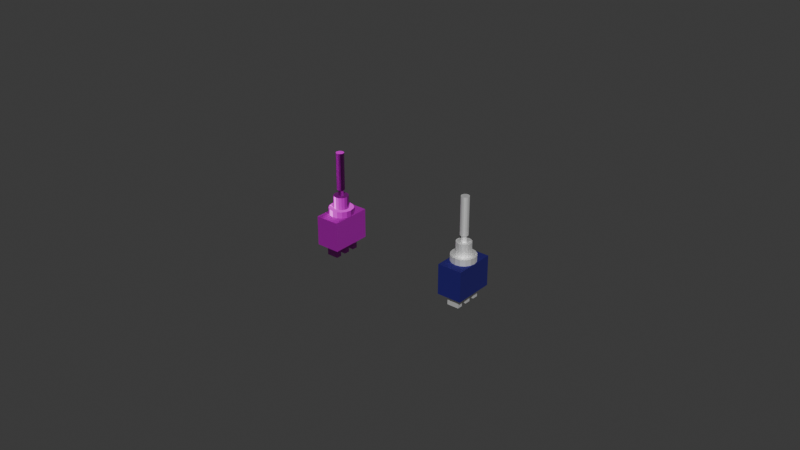 # Source: Switch.blend  (saved by Blender 4.1.23; exported with 4.5.12 LTS)
import bpy
from mathutils import Matrix  # noqa: F401  (used for matrix-valued properties, if any)

bpy.ops.wm.read_factory_settings(use_empty=True)
scene = bpy.context.scene
scene.name = 'Scene'

# ---- collections
col_collection = bpy.data.collections.new('Collection'); scene.collection.children.link(col_collection)

# ---- images (referenced by path relative to the original .blend; pixels are not part of the script)
import os
ASSET_DIR = os.environ.get("B2B_ASSET_DIR", "")  # directory of the original .blend (textures are referenced by path, not embedded)
HERE = os.path.dirname(os.path.abspath(__file__))  # packed textures are extracted next to this script under _unpacked/

def load_image(name, relpath, width, height, colorspace="sRGB"):
    """Load a texture the original file referenced (path relative to the .blend, or extracted next to this script)."""
    p = next((c for c in (os.path.join(HERE, relpath), os.path.join(ASSET_DIR, relpath)) if relpath and os.path.exists(c)), "")
    if p:
        img = bpy.data.images.load(p, check_existing=True)
        img.name = name
    else:  # same state as the original file: an image datablock whose file is absent (Cycles renders it pink)
        img = bpy.data.images.new(name, width, height)
        img.source = "FILE"
        img.filepath = "//" + (relpath or name)
    img.colorspace_settings.name = colorspace
    return img
img_switch_base_color = load_image('switch_base_color', 'Свитч для экспорта/switch_base_color.png', 1024, 1024, 'sRGB')
img_switch_metallic = load_image('switch_metallic', 'Свитч для экспорта/switch_metallic.png', 1024, 1024, 'sRGB')
img_switch_normal_tangent = load_image('switch_normal_tangent', 'Свитч для экспорта/switch_normal_tangent.png', 1024, 1024, 'Non-Color')
img_switch_roughness = load_image('switch_roughness', 'Свитч для экспорта/switch_roughness.png', 1024, 1024, 'sRGB')

# ---- materials (node trees are filled in below, after node groups)
mat_metal = bpy.data.materials.new('Metal')
mat_metal.use_transparent_shadow = False
mat_base = bpy.data.materials.new('Base')
mat_base.use_transparent_shadow = False
mat_full = bpy.data.materials.new('Full')
mat_full.use_transparent_shadow = False

# ---- material node trees
mat_metal.use_nodes = True; mat_metal.node_tree.nodes.clear()
_N = mat_metal.node_tree.nodes; _L = mat_metal.node_tree.links
n0 = _N.new('ShaderNodeBsdfPrincipled'); n0.name = 'Principled BSDF'; n0.location = (10, 300)
n0.inputs[0].default_value = (1.0, 1.0, 1.0, 1.0)
n0.inputs[1].default_value = 1.0
n0.inputs[2].default_value = 0.7
n1 = _N.new('ShaderNodeOutputMaterial'); n1.name = 'Material Output'; n1.location = (300, 300)
_L.new(n0.outputs[0], n1.inputs[0])
n1.is_active_output = True
mat_base.use_nodes = True; mat_base.node_tree.nodes.clear()
_N = mat_base.node_tree.nodes; _L = mat_base.node_tree.links
n0 = _N.new('ShaderNodeBsdfPrincipled'); n0.name = 'Principled BSDF'; n0.location = (10, 300)
n0.inputs[0].default_value = (0.006654, 0.0, 0.1361, 1.0)
n0.inputs[2].default_value = 1.0
n1 = _N.new('ShaderNodeOutputMaterial'); n1.name = 'Material Output'; n1.location = (300, 300)
_L.new(n0.outputs[0], n1.inputs[0])
n1.is_active_output = True
mat_full.use_nodes = True; mat_full.node_tree.nodes.clear()
_N = mat_full.node_tree.nodes; _L = mat_full.node_tree.links
n0 = _N.new('ShaderNodeBsdfPrincipled'); n0.name = 'Principled BSDF'; n0.location = (236, 356)
n1 = _N.new('ShaderNodeOutputMaterial'); n1.name = 'Material Output'; n1.location = (574, 286)
n2 = _N.new('ShaderNodeTexImage'); n2.name = 'Image Texture'; n2.location = (-435, 295)
n2.image = img_switch_base_color
n3 = _N.new('ShaderNodeTexImage'); n3.name = 'Image Texture.001'; n3.location = (-501, 21)
n3.image = img_switch_metallic
n4 = _N.new('ShaderNodeTexImage'); n4.name = 'Image Texture.002'; n4.location = (-283, -117)
n4.image = img_switch_normal_tangent
n5 = _N.new('ShaderNodeTexImage'); n5.name = 'Image Texture.003'; n5.location = (-410, 600)
n5.image = img_switch_roughness
n6 = _N.new('ShaderNodeNormalMap'); n6.name = 'Normal Map'; n6.location = (34, -72)
_L.new(n0.outputs[0], n1.inputs[0])
_L.new(n2.outputs[0], n0.inputs[0])
_L.new(n3.outputs[0], n0.inputs[1])
_L.new(n5.outputs[0], n0.inputs[2])
_L.new(n4.outputs[0], n6.inputs[1])
_L.new(n6.outputs[0], n0.inputs[5])
n1.is_active_output = True

# ---- world
world_world = bpy.data.worlds.new('World'); scene.world = world_world
world_world.use_nodes = True; world_world.node_tree.nodes.clear()
_N = world_world.node_tree.nodes; _L = world_world.node_tree.links
n0 = _N.new('ShaderNodeOutputWorld'); n0.name = 'World Output'; n0.location = (300, 300)
n1 = _N.new('ShaderNodeBackground'); n1.name = 'Background'; n1.location = (10, 300)
n1.inputs[0].default_value = (0.05088, 0.05088, 0.05088, 1.0)
_L.new(n1.outputs[0], n0.inputs[0])
n0.is_active_output = True
world_world.color = (0.05088, 0.05088, 0.05088)
world_world.use_sun_shadow = False
world_world.sun_shadow_jitter_overblur = 0.0

# ---- meshes
me_plane = bpy.data.meshes.new('Plane')
me_plane.from_pydata([(-0.0019, -0.0019, 0.0), (0.0019, -0.0019, 0.0), (-0.0019, 0.0071, 0.0), (0.0019, 0.0071, 0.0), (-0.0039, 0.0091, 0.0096), (-0.0039, -0.0039, 0.0096), (0.0039, -0.0039, 0.0096), (0.0039, 0.0091, 0.0096), (0.0, 0.0065, 0.0096), (-0.001492, 0.006203, 0.0096), (-0.002758, 0.005358, 0.0096), (-0.003603, 0.004092, 0.0096), (-0.0039, 0.0026, 0.0096), (-0.003603, 0.001108, 0.0096), (-0.002758, -0.0001577, 0.0096), (-0.001492, -0.001003, 0.0096), (0.0, -0.0013, 0.0096), (0.001492, -0.001003, 0.0096), (0.002758, -0.0001577, 0.0096), (0.003603, 0.001108, 0.0096), (0.0039, 0.0026, 0.0096), (0.003603, 0.004092, 0.0096), (0.002758, 0.005358, 0.0096), (0.001492, 0.006203, 0.0096), (-0.0009072, 0.00479, 0.0116), (-1.66e-10, 0.004971, 0.0116), (-0.001676, 0.004276, 0.0116), (-0.00219, 0.003507, 0.0116), (-0.002371, 0.0026, 0.0116), (-0.00219, 0.001693, 0.0116), (-0.001676, 0.0009237, 0.0116), (-0.0009072, 0.0004098, 0.0116), (-1.66e-10, 0.0002294, 0.0116), (0.0009072, 0.0004098, 0.0116), (0.001676, 0.0009237, 0.0116), (0.00219, 0.001693, 0.0116), (0.002371, 0.0026, 0.0116), (0.00219, 0.003507, 0.0116), (0.001676, 0.004276, 0.0116), (0.0009072, 0.00479, 0.0116), (-0.001492, 0.006203, 0.0116), (-1.66e-10, 0.0065, 0.0116), (-0.002758, 0.005358, 0.0116), (-0.003603, 0.004092, 0.0116), (-0.0039, 0.0026, 0.0116), (-0.003603, 0.001108, 0.0116), (-0.002758, -0.0001577, 0.0116), (-0.001492, -0.001003, 0.0116), (-1.66e-10, -0.0013, 0.0116), (0.001492, -0.001003, 0.0116), (0.002758, -0.0001577, 0.0116), (0.003603, 0.001108, 0.0116), (0.0039, 0.0026, 0.0116), (0.003603, 0.004092, 0.0116), (0.002758, 0.005358, 0.0116), (0.001492, 0.006203, 0.0116), (-0.0003219, 0.003377, 0.0156), (9.029e-10, 0.003441, 0.0156), (-0.0005948, 0.003195, 0.0156), (-0.0007772, 0.002922, 0.0156), (-0.0008412, 0.0026, 0.0156), (-0.0007772, 0.002278, 0.0156), (-0.0005948, 0.002005, 0.0156), (-0.0003219, 0.001823, 0.0156), (8.099e-10, 0.001759, 0.0156), (0.0003219, 0.001823, 0.0156), (0.0005948, 0.002005, 0.0156), (0.0007772, 0.002278, 0.0156), (0.0008412, 0.0026, 0.0156), (0.0007772, 0.002922, 0.0156), (0.0005948, 0.003195, 0.0156), (0.0003219, 0.003377, 0.0156), (-0.0009072, 0.00479, 0.0156), (8.912e-10, 0.004971, 0.0156), (-0.001676, 0.004276, 0.0156), (-0.00219, 0.003507, 0.0156), (-0.002371, 0.0026, 0.0156), (-0.00219, 0.001693, 0.0156), (-0.001676, 0.0009237, 0.0156), (-0.0009072, 0.0004098, 0.0156), (8.912e-10, 0.0002294, 0.0156), (0.0009072, 0.0004098, 0.0156), (0.001676, 0.0009237, 0.0156), (0.00219, 0.001693, 0.0156), (0.002371, 0.0026, 0.0156), (0.00219, 0.003507, 0.0156), (0.001676, 0.004276, 0.0156), (0.0009072, 0.00479, 0.0156), (7.979e-10, 0.003441, 0.0176), (-0.0007772, 0.002922, 0.0176), (-0.0008412, 0.0026, 0.0176), (-0.0005948, 0.002005, 0.0176), (0.0003219, 0.001823, 0.0176), (0.0003219, 0.003377, 0.0176), (-0.0003219, 0.003377, 0.0176), (-0.0005948, 0.003195, 0.0176), (-0.0003219, 0.001823, 0.0176), (0.0008923, 0.003492, 0.0176), (0.001166, 0.003083, 0.0176), (0.0007772, 0.002278, 0.0176), (0.001262, 0.0026, 0.0176), (0.0007772, 0.002922, 0.0176), (0.001166, 0.002117, 0.0176), (0.0008923, 0.001708, 0.0176), (0.0004829, 0.001434, 0.0176), (6.791e-10, 0.001338, 0.0176), (-0.0004829, 0.001434, 0.0176), (-0.0008923, 0.001708, 0.0176), (-0.001166, 0.002117, 0.0176), (-0.0007772, 0.002278, 0.0176), (-0.0004829, 0.003766, 0.0176), (-0.0008923, 0.003492, 0.0176), (7.05e-10, 0.001759, 0.0176), (0.0004829, 0.003766, 0.0176), (0.0005948, 0.002005, 0.0176), (8.185e-10, 0.003862, 0.0176), (0.0008412, 0.0026, 0.0176), (-0.001166, 0.003083, 0.0176), (0.0005948, 0.003195, 0.0176), (-0.001262, 0.0026, 0.0176), (0.0008923, 0.003492, 0.0296), (0.001166, 0.003083, 0.0296), (0.001262, 0.0026, 0.0296), (0.001166, 0.002117, 0.0296), (0.0008923, 0.001708, 0.0296), (0.0004829, 0.001434, 0.0296), (6.791e-10, 0.001338, 0.0296), (-0.0004829, 0.001434, 0.0296), (-0.0008923, 0.001708, 0.0296), (-0.001166, 0.002117, 0.0296), (-0.0004829, 0.003766, 0.0296), (-0.0008923, 0.003492, 0.0296), (0.0004829, 0.003766, 0.0296), (8.185e-10, 0.003862, 0.0296), (-0.001166, 0.003083, 0.0296), (-0.001262, 0.0026, 0.0296), (-0.0039, 0.0091, 0.0), (-0.0039, -0.0039, 0.0), (0.0039, -0.0039, 0.0), (0.0039, 0.0091, 0.0), (-0.0019, 0.0035, -0.0036), (-0.0019, 0.0053, -0.0036), (-0.0019, 0.0071, -0.0036), (0.0019, 0.0071, -0.0036), (0.0019, 0.0053, -0.0036), (0.0019, -0.0019, -0.0036), (-0.0019, -0.0019, -0.0036), (-0.0019, -0.0001, -0.0036), (0.0019, 0.0035, -0.0036), (0.0019, 0.0017, -0.0036), (0.0019, -0.0001, -0.0036), (-0.0019, 0.0017, -0.0036), (-0.0019, 0.0053, 0.0), (-0.0019, 0.0035, 0.0), (-0.0019, 0.0017, 0.0), (-0.0019, -0.0001, 0.0), (0.0019, -0.0001, 0.0), (0.0019, 0.0017, 0.0), (0.0019, 0.0035, 0.0), (0.0019, 0.0053, 0.0)], [], [(155, 156, 150, 147), (156, 1, 145, 150), (136, 137, 5, 4), (139, 136, 4, 7), (137, 138, 6, 5), (6, 7, 20), (4, 5, 12), (16, 17, 49, 48), (26, 27, 75, 74), (9, 10, 42, 40), (17, 18, 50, 49), (10, 11, 43, 42), (18, 19, 51, 50), (11, 12, 44, 43), (19, 20, 52, 51), (12, 13, 45, 44), (20, 21, 53, 52), (13, 14, 46, 45), (21, 22, 54, 53), (14, 15, 47, 46), (22, 23, 55, 54), (15, 16, 48, 47), (8, 9, 40, 41), (23, 8, 41, 55), (24, 25, 41, 40), (26, 24, 40, 42), (27, 26, 42, 43), (28, 27, 43, 44), (29, 28, 44, 45), (30, 29, 45, 46), (31, 30, 46, 47), (32, 31, 47, 48), (33, 32, 48, 49), (34, 33, 49, 50), (35, 34, 50, 51), (36, 35, 51, 52), (37, 36, 52, 53), (38, 37, 53, 54), (39, 38, 54, 55), (25, 39, 55, 41), (66, 67, 99, 114), (34, 35, 83, 82), (27, 28, 76, 75), (35, 36, 84, 83), (28, 29, 77, 76), (36, 37, 85, 84), (29, 30, 78, 77), (37, 38, 86, 85), (30, 31, 79, 78), (38, 39, 87, 86), (31, 32, 80, 79), (25, 24, 72, 73), (39, 25, 73, 87), (32, 33, 81, 80), (24, 26, 74, 72), (33, 34, 82, 81), (56, 57, 73, 72), (58, 56, 72, 74), (59, 58, 74, 75), (60, 59, 75, 76), (61, 60, 76, 77), (62, 61, 77, 78), (63, 62, 78, 79), (64, 63, 79, 80), (65, 64, 80, 81), (66, 65, 81, 82), (67, 66, 82, 83), (68, 67, 83, 84), (69, 68, 84, 85), (70, 69, 85, 86), (71, 70, 86, 87), (57, 71, 87, 73), (59, 60, 90, 89), (67, 68, 116, 99), (60, 61, 109, 90), (68, 69, 101, 116), (61, 62, 91, 109), (69, 70, 118, 101), (62, 63, 96, 91), (70, 71, 93, 118), (63, 64, 112, 96), (57, 56, 94, 88), (71, 57, 88, 93), (64, 65, 92, 112), (56, 58, 95, 94), (65, 66, 114, 92), (58, 59, 89, 95), (90, 109, 108, 119), (116, 101, 98, 100), (99, 116, 100, 102), (95, 89, 117, 111), (114, 99, 102, 103), (93, 88, 115, 113), (88, 94, 110, 115), (92, 114, 103, 104), (112, 92, 104, 105), (96, 112, 105, 106), (118, 93, 113, 97), (91, 96, 106, 107), (94, 95, 111, 110), (101, 118, 97, 98), (89, 90, 119, 117), (109, 91, 107, 108), (119, 108, 129, 135), (102, 100, 122, 123), (111, 117, 134, 131), (103, 102, 123, 124), (115, 110, 130, 133), (104, 103, 124, 125), (110, 111, 131, 130), (105, 104, 125, 126), (113, 115, 133, 132), (106, 105, 126, 127), (97, 113, 132, 120), (117, 119, 135, 134), (107, 106, 127, 128), (98, 97, 120, 121), (108, 107, 128, 129), (100, 98, 121, 122), (128, 124, 120), (141, 142, 143, 144), (0, 1, 138, 137), (2, 3, 143, 142), (3, 2, 136, 139), (157, 154, 151, 149), (1, 0, 146, 145), (0, 155, 147, 146), (156, 157, 158, 159, 3, 139, 138, 1), (151, 140, 148, 149), (152, 2, 142, 141), (146, 147, 150, 145), (152, 153, 154, 155, 0, 137, 136, 2), (154, 153, 140, 151), (120, 132, 133), (153, 158, 148, 140), (138, 139, 7, 6), (158, 157, 149, 148), (155, 154, 157, 156), (159, 152, 141, 144), (153, 152, 159, 158), (3, 159, 144, 143), (133, 130, 131), (131, 134, 135), (135, 129, 128), (128, 127, 126), (126, 125, 124), (124, 123, 120), (123, 122, 120), (122, 121, 120), (120, 133, 128), (133, 131, 128), (131, 135, 128), (128, 126, 124), (21, 20, 7), (22, 21, 7), (23, 22, 7), (8, 23, 7), (9, 8, 4), (8, 7, 4), (10, 9, 4), (11, 10, 4), (12, 11, 4), (13, 12, 5), (14, 13, 5), (15, 14, 5), (16, 15, 5), (17, 16, 6), (16, 5, 6), (18, 17, 6), (19, 18, 6), (20, 19, 6)])
me_plane.polygons.foreach_set('material_index', [0, 0, 1, 1, 1, 0, 0, 0, 0, 0, 0, 0, 0, 0, 0, 0, 0, 0, 0, 0, 0, 0, 0, 0, 0, 0, 0, 0, 0, 0, 0, 0, 0, 0, 0, 0, 0, 0, 0, 0, 0, 0, 0, 0, 0, 0, 0, 0, 0, 0, 0, 0, 0, 0, 0, 0, 0, 0, 0, 0, 0, 0, 0, 0, 0, 0, 0, 0, 0, 0, 0, 0, 0, 0, 0, 0, 0, 0, 0, 0, 0, 0, 0, 0, 0, 0, 0, 0, 0, 0, 0, 0, 0, 0, 0, 0, 0, 0, 0, 0, 0, 0, 0, 0, 0, 0, 0, 0, 0, 0, 0, 0, 0, 0, 0, 0, 0, 0, 0, 0, 0, 1, 0, 1, 0, 0, 0, 1, 0, 0, 0, 1, 0, 0, 0, 1, 0, 1, 0, 1, 0, 0, 0, 0, 0, 0, 0, 0, 0, 0, 0, 0, 0, 1, 1, 1, 1, 1, 1, 1, 1, 1, 1, 1, 1, 1, 1, 1, 1, 1, 1])
_uv = me_plane.uv_layers.new(name='UVMap')
_uv.uv.foreach_set('vector', [0.001293, 0.9133, 0.001293, 0.8083, 0.1008, 0.8083, 0.1008, 0.9133, 0.9765, 0.8436, 0.9267, 0.8436, 0.9267, 0.744, 0.9765, 0.744, 0.7059, 0.001293, 0.7059, 0.3608, 0.4404, 0.3608, 0.4404, 0.001293, 0.7084, 0.3739, 0.9241, 0.3739, 0.9241, 0.6393, 0.7084, 0.6393, 0.7084, 0.6419, 0.9241, 0.6419, 0.9241, 0.9074, 0.7084, 0.9074, 0.7084, 0.3713, 0.7084, 0.001293, 0.7101, 0.1863, 0.7126, 0.3713, 0.7126, 0.001293, 0.7143, 0.1863, 0.001293, 0.6324, 0.001293, 0.5904, 0.0566, 0.5904, 0.0566, 0.6324, 0.05918, 0.1292, 0.05918, 0.1036, 0.1698, 0.1036, 0.1698, 0.1292, 0.001294, 0.2538, 0.001294, 0.2117, 0.0566, 0.2117, 0.0566, 0.2538, 0.001293, 0.5904, 0.001293, 0.5483, 0.0566, 0.5483, 0.0566, 0.5904, 0.001294, 0.2117, 0.001294, 0.1696, 0.0566, 0.1696, 0.0566, 0.2117, 0.001293, 0.5483, 0.001293, 0.5062, 0.0566, 0.5062, 0.0566, 0.5483, 0.001294, 0.1696, 0.001294, 0.1275, 0.0566, 0.1275, 0.0566, 0.1696, 0.001293, 0.5062, 0.001293, 0.4641, 0.0566, 0.4641, 0.0566, 0.5062, 0.001294, 0.1275, 0.001294, 0.08545, 0.0566, 0.08545, 0.0566, 0.1275, 0.001293, 0.4641, 0.001293, 0.4221, 0.0566, 0.4221, 0.0566, 0.4641, 0.001294, 0.08545, 0.001294, 0.04337, 0.0566, 0.04337, 0.0566, 0.08545, 0.001293, 0.4221, 0.001293, 0.38, 0.0566, 0.38, 0.0566, 0.4221, 0.001294, 0.04337, 0.001294, 0.001293, 0.0566, 0.001293, 0.0566, 0.04337, 0.001293, 0.38, 0.001293, 0.3379, 0.0566, 0.3379, 0.0566, 0.38, 0.001293, 0.6745, 0.001293, 0.6324, 0.0566, 0.6324, 0.0566, 0.6745, 0.001293, 0.2958, 0.001294, 0.2538, 0.0566, 0.2538, 0.0566, 0.2958, 0.001293, 0.3379, 0.001293, 0.2958, 0.0566, 0.2958, 0.0566, 0.3379, 0.5375, 0.8954, 0.5631, 0.8954, 0.5714, 0.9369, 0.5293, 0.9369, 0.5139, 0.8857, 0.5375, 0.8954, 0.5293, 0.9369, 0.4904, 0.9208, 0.4958, 0.8676, 0.5139, 0.8857, 0.4904, 0.9208, 0.4607, 0.8911, 0.486, 0.8439, 0.4958, 0.8676, 0.4607, 0.8911, 0.4446, 0.8522, 0.486, 0.8184, 0.486, 0.8439, 0.4446, 0.8522, 0.4446, 0.8101, 0.4958, 0.7947, 0.486, 0.8184, 0.4446, 0.8101, 0.4607, 0.7712, 0.5139, 0.7767, 0.4958, 0.7947, 0.4607, 0.7712, 0.4904, 0.7415, 0.5375, 0.7669, 0.5139, 0.7767, 0.4904, 0.7415, 0.5293, 0.7254, 0.5631, 0.7669, 0.5375, 0.7669, 0.5293, 0.7254, 0.5714, 0.7254, 0.5867, 0.7767, 0.5631, 0.7669, 0.5714, 0.7254, 0.6102, 0.7415, 0.6048, 0.7947, 0.5867, 0.7767, 0.6102, 0.7415, 0.64, 0.7712, 0.6146, 0.8184, 0.6048, 0.7947, 0.64, 0.7712, 0.6561, 0.8101, 0.6146, 0.8439, 0.6146, 0.8184, 0.6561, 0.8101, 0.6561, 0.8522, 0.6048, 0.8676, 0.6146, 0.8439, 0.6561, 0.8522, 0.64, 0.8911, 0.5867, 0.8857, 0.6048, 0.8676, 0.64, 0.8911, 0.6102, 0.9208, 0.5631, 0.8954, 0.5867, 0.8857, 0.6102, 0.9208, 0.5714, 0.9369, 0.1698, 0.4403, 0.1698, 0.4494, 0.1145, 0.4494, 0.1145, 0.4403, 0.05918, 0.3338, 0.05918, 0.3082, 0.1698, 0.3082, 0.1698, 0.3338, 0.05918, 0.1036, 0.05918, 0.07802, 0.1698, 0.07802, 0.1698, 0.1036, 0.05918, 0.3082, 0.05918, 0.2826, 0.1698, 0.2826, 0.1698, 0.3082, 0.05918, 0.07802, 0.05918, 0.05245, 0.1698, 0.05245, 0.1698, 0.07802, 0.05918, 0.2826, 0.05918, 0.2571, 0.1698, 0.2571, 0.1698, 0.2826, 0.05918, 0.05245, 0.05918, 0.02687, 0.1698, 0.02687, 0.1698, 0.05245, 0.05918, 0.2571, 0.05918, 0.2315, 0.1698, 0.2315, 0.1698, 0.2571, 0.05918, 0.02687, 0.05918, 0.001293, 0.1698, 0.001293, 0.1698, 0.02687, 0.05918, 0.2315, 0.05918, 0.2059, 0.1698, 0.2059, 0.1698, 0.2315, 0.05918, 0.4105, 0.05918, 0.3849, 0.1698, 0.3849, 0.1698, 0.4105, 0.05918, 0.1803, 0.05918, 0.1548, 0.1698, 0.1548, 0.1698, 0.1803, 0.05918, 0.2059, 0.05918, 0.1803, 0.1698, 0.1803, 0.1698, 0.2059, 0.05918, 0.3849, 0.05918, 0.3594, 0.1698, 0.3594, 0.1698, 0.3849, 0.05918, 0.1548, 0.05918, 0.1292, 0.1698, 0.1292, 0.1698, 0.1548, 0.05918, 0.3594, 0.05918, 0.3338, 0.1698, 0.3338, 0.1698, 0.3594, 0.0884, 0.7459, 0.0884, 0.7369, 0.1299, 0.7286, 0.1299, 0.7542, 0.08492, 0.7543, 0.0884, 0.7459, 0.1299, 0.7542, 0.1201, 0.7778, 0.07851, 0.7607, 0.08492, 0.7543, 0.1201, 0.7778, 0.102, 0.7959, 0.07012, 0.7642, 0.07851, 0.7607, 0.102, 0.7959, 0.07837, 0.8057, 0.06105, 0.7642, 0.07012, 0.7642, 0.07837, 0.8057, 0.0528, 0.8057, 0.05266, 0.7607, 0.06105, 0.7642, 0.0528, 0.8057, 0.02917, 0.7959, 0.04624, 0.7543, 0.05266, 0.7607, 0.02917, 0.7959, 0.01108, 0.7778, 0.04277, 0.7459, 0.04624, 0.7543, 0.01108, 0.7778, 0.001293, 0.7542, 0.04277, 0.7369, 0.04277, 0.7459, 0.001293, 0.7542, 0.001293, 0.7286, 0.04624, 0.7285, 0.04277, 0.7369, 0.001293, 0.7286, 0.01108, 0.705, 0.05266, 0.7221, 0.04624, 0.7285, 0.01108, 0.705, 0.02917, 0.6869, 0.06105, 0.7186, 0.05266, 0.7221, 0.02917, 0.6869, 0.0528, 0.6771, 0.07012, 0.7186, 0.06105, 0.7186, 0.0528, 0.6771, 0.07837, 0.6771, 0.07851, 0.7221, 0.07012, 0.7186, 0.07837, 0.6771, 0.102, 0.6869, 0.08492, 0.7285, 0.07851, 0.7221, 0.102, 0.6869, 0.1201, 0.705, 0.0884, 0.7369, 0.08492, 0.7285, 0.1201, 0.705, 0.1299, 0.7286, 0.1698, 0.522, 0.1698, 0.5311, 0.1145, 0.5311, 0.1145, 0.522, 0.1698, 0.4494, 0.1698, 0.4585, 0.1145, 0.4585, 0.1145, 0.4494, 0.1698, 0.5311, 0.1698, 0.5402, 0.1145, 0.5402, 0.1145, 0.5311, 0.1698, 0.4585, 0.1698, 0.4676, 0.1145, 0.4676, 0.1145, 0.4585, 0.1698, 0.5402, 0.1698, 0.5492, 0.1145, 0.5492, 0.1145, 0.5402, 0.1698, 0.4676, 0.1698, 0.4766, 0.1145, 0.4766, 0.1145, 0.4676, 0.1698, 0.5492, 0.1698, 0.5583, 0.1145, 0.5583, 0.1145, 0.5492, 0.1698, 0.4766, 0.1698, 0.4857, 0.1145, 0.4857, 0.1145, 0.4766, 0.1698, 0.4131, 0.1698, 0.4222, 0.1145, 0.4222, 0.1145, 0.4131, 0.1698, 0.4948, 0.1698, 0.5039, 0.1145, 0.5039, 0.1145, 0.4948, 0.1698, 0.4857, 0.1698, 0.4948, 0.1145, 0.4948, 0.1145, 0.4857, 0.1698, 0.4222, 0.1698, 0.4313, 0.1145, 0.4313, 0.1145, 0.4222, 0.1698, 0.5039, 0.1698, 0.5129, 0.1145, 0.5129, 0.1145, 0.5039, 0.1698, 0.4313, 0.1698, 0.4403, 0.1145, 0.4403, 0.1145, 0.4313, 0.1698, 0.5129, 0.1698, 0.522, 0.1145, 0.522, 0.1145, 0.5129, 0.7297, 0.9248, 0.7233, 0.9312, 0.7137, 0.9248, 0.7233, 0.9152, 0.7556, 0.9635, 0.762, 0.9571, 0.7717, 0.9635, 0.762, 0.9732, 0.7472, 0.967, 0.7556, 0.9635, 0.762, 0.9732, 0.7495, 0.9784, 0.7472, 0.9213, 0.7381, 0.9213, 0.7359, 0.9099, 0.7495, 0.9099, 0.7381, 0.967, 0.7472, 0.967, 0.7495, 0.9784, 0.7359, 0.9784, 0.7655, 0.9396, 0.762, 0.9312, 0.7717, 0.9248, 0.7769, 0.9374, 0.762, 0.9312, 0.7556, 0.9248, 0.762, 0.9152, 0.7717, 0.9248, 0.7297, 0.9635, 0.7381, 0.967, 0.7359, 0.9784, 0.7233, 0.9732, 0.7233, 0.9571, 0.7297, 0.9635, 0.7233, 0.9732, 0.7137, 0.9635, 0.7199, 0.9487, 0.7233, 0.9571, 0.7137, 0.9635, 0.7084, 0.951, 0.7655, 0.9487, 0.7655, 0.9396, 0.7769, 0.9374, 0.7769, 0.951, 0.7199, 0.9396, 0.7199, 0.9487, 0.7084, 0.951, 0.7084, 0.9374, 0.7556, 0.9248, 0.7472, 0.9213, 0.7495, 0.9099, 0.762, 0.9152, 0.762, 0.9571, 0.7655, 0.9487, 0.7769, 0.951, 0.7717, 0.9635, 0.7381, 0.9213, 0.7297, 0.9248, 0.7233, 0.9152, 0.7359, 0.9099, 0.7233, 0.9312, 0.7199, 0.9396, 0.7084, 0.9374, 0.7137, 0.9248, 0.3494, 0.3633, 0.363, 0.3633, 0.363, 0.6952, 0.3494, 0.6952, 0.2268, 0.3633, 0.2404, 0.3633, 0.2404, 0.6952, 0.2268, 0.6952, 0.3221, 0.3633, 0.3357, 0.3633, 0.3357, 0.6952, 0.3221, 0.6952, 0.2132, 0.3633, 0.2268, 0.3633, 0.2268, 0.6952, 0.2132, 0.6952, 0.2949, 0.3633, 0.3085, 0.3633, 0.3085, 0.6952, 0.2949, 0.6952, 0.1996, 0.3633, 0.2132, 0.3633, 0.2132, 0.6952, 0.1996, 0.6952, 0.3085, 0.3633, 0.3221, 0.3633, 0.3221, 0.6952, 0.3085, 0.6952, 0.186, 0.3633, 0.1996, 0.3633, 0.1996, 0.6952, 0.186, 0.6952, 0.2813, 0.3633, 0.2949, 0.3633, 0.2949, 0.6952, 0.2813, 0.6952, 0.1724, 0.3633, 0.186, 0.3633, 0.186, 0.6952, 0.1724, 0.6952, 0.2677, 0.3633, 0.2813, 0.3633, 0.2813, 0.6952, 0.2677, 0.6952, 0.3357, 0.3633, 0.3494, 0.3633, 0.3494, 0.6952, 0.3357, 0.6952, 0.3766, 0.3633, 0.3902, 0.3633, 0.3902, 0.6952, 0.3766, 0.6952, 0.2541, 0.3633, 0.2677, 0.3633, 0.2677, 0.6952, 0.2541, 0.6952, 0.363, 0.3633, 0.3766, 0.3633, 0.3766, 0.6952, 0.363, 0.6952, 0.2404, 0.3633, 0.2541, 0.3633, 0.2541, 0.6952, 0.2404, 0.6952, 0.7795, 0.9374, 0.8205, 0.9099, 0.8479, 0.951, 0.4045, 0.9105, 0.3547, 0.9105, 0.3547, 0.8054, 0.4045, 0.8054, 0.6008, 0.4186, 0.4957, 0.4186, 0.4404, 0.3633, 0.6561, 0.3633, 0.819, 0.1064, 0.819, 0.001293, 0.9185, 0.001293, 0.9185, 0.1064, 0.4957, 0.6675, 0.6008, 0.6675, 0.6561, 0.7228, 0.4404, 0.7228, 0.07024, 0.666, 0.07024, 0.5609, 0.1698, 0.5609, 0.1698, 0.666, 0.7168, 0.1064, 0.7168, 0.001293, 0.8164, 0.001293, 0.8164, 0.1064, 0.9765, 0.6393, 0.9267, 0.6393, 0.9267, 0.5398, 0.9765, 0.5398, 0.4957, 0.4684, 0.4957, 0.5182, 0.4957, 0.568, 0.4957, 0.6177, 0.4957, 0.6675, 0.4404, 0.7228, 0.4404, 0.3633, 0.4957, 0.4186, 0.109, 0.5182, 0.05918, 0.5182, 0.05918, 0.4131, 0.109, 0.4131, 0.1532, 0.9078, 0.1034, 0.9078, 0.1034, 0.8083, 0.1532, 0.8083, 0.4045, 0.8028, 0.3547, 0.8028, 0.3547, 0.6977, 0.4045, 0.6977, 0.6008, 0.6177, 0.6008, 0.568, 0.6008, 0.5182, 0.6008, 0.4684, 0.6008, 0.4186, 0.6561, 0.3633, 0.6561, 0.7228, 0.6008, 0.6675, 0.9765, 0.5372, 0.9267, 0.5372, 0.9267, 0.4376, 0.9765, 0.4376, 0.8479, 0.951, 0.8427, 0.9635, 0.8331, 0.9732, 0.8992, 0.2607, 0.8992, 0.1556, 0.9987, 0.1556, 0.9987, 0.2607, 0.1724, 0.3608, 0.1724, 0.001293, 0.4378, 0.001293, 0.4378, 0.3608, 0.9765, 0.7414, 0.9267, 0.7414, 0.9267, 0.6419, 0.9765, 0.6419, 0.6008, 0.4684, 0.6008, 0.5182, 0.4957, 0.5182, 0.4957, 0.4684, 0.8992, 0.3713, 0.8992, 0.2662, 0.9987, 0.2662, 0.9987, 0.3713, 0.6008, 0.568, 0.6008, 0.6177, 0.4957, 0.6177, 0.4957, 0.568, 0.9709, 0.1008, 0.9211, 0.1008, 0.9211, 0.001293, 0.9709, 0.001293, 0.8331, 0.9732, 0.8205, 0.9784, 0.8069, 0.9784, 0.8069, 0.9784, 0.7943, 0.9732, 0.7847, 0.9635, 0.7847, 0.9635, 0.7795, 0.951, 0.7795, 0.9374, 0.7795, 0.9374, 0.7847, 0.9248, 0.7943, 0.9152, 0.7943, 0.9152, 0.8069, 0.9099, 0.8205, 0.9099, 0.8205, 0.9099, 0.8331, 0.9152, 0.8479, 0.951, 0.8331, 0.9152, 0.8427, 0.9248, 0.8479, 0.951, 0.8427, 0.9248, 0.8479, 0.9374, 0.8479, 0.951, 0.8479, 0.951, 0.8331, 0.9732, 0.7795, 0.9374, 0.8331, 0.9732, 0.8069, 0.9784, 0.7795, 0.9374, 0.8069, 0.9784, 0.7847, 0.9635, 0.7795, 0.9374, 0.7795, 0.9374, 0.7943, 0.9152, 0.8205, 0.9099, 0.3108, 0.9052, 0.3521, 0.9134, 0.1724, 0.9134, 0.2758, 0.8818, 0.3108, 0.9052, 0.1724, 0.9134, 0.2525, 0.8468, 0.2758, 0.8818, 0.1724, 0.9134, 0.2443, 0.8056, 0.2525, 0.8468, 0.1724, 0.9134, 0.2525, 0.7643, 0.2443, 0.8056, 0.1724, 0.6977, 0.2443, 0.8056, 0.1724, 0.9134, 0.1724, 0.6977, 0.2758, 0.7293, 0.2525, 0.7643, 0.1724, 0.6977, 0.3108, 0.7059, 0.2758, 0.7293, 0.1724, 0.6977, 0.3521, 0.6977, 0.3108, 0.7059, 0.1724, 0.6977, 0.8553, 0.3631, 0.8966, 0.3713, 0.7168, 0.3713, 0.8203, 0.3397, 0.8553, 0.3631, 0.7168, 0.3713, 0.7969, 0.3047, 0.8203, 0.3397, 0.7168, 0.3713, 0.7887, 0.2634, 0.7969, 0.3047, 0.7168, 0.3713, 0.7969, 0.2222, 0.7887, 0.2634, 0.7168, 0.1556, 0.7887, 0.2634, 0.7168, 0.3713, 0.7168, 0.1556, 0.8203, 0.1872, 0.7969, 0.2222, 0.7168, 0.1556, 0.8553, 0.1638, 0.8203, 0.1872, 0.7168, 0.1556, 0.8966, 0.1556, 0.8553, 0.1638, 0.7168, 0.1556])
me_plane.materials.append(mat_metal)
me_plane.materials.append(mat_base)
me_plane.update()
me_plane_001 = bpy.data.meshes.new('Plane.001')
me_plane_001.from_pydata([(-0.0019, -0.0019, 0.0), (0.0019, -0.0019, 0.0), (-0.0019, 0.0071, 0.0), (0.0019, 0.0071, 0.0), (-0.0039, 0.0091, 0.0096), (-0.0039, -0.0039, 0.0096), (0.0039, -0.0039, 0.0096), (0.0039, 0.0091, 0.0096), (0.0, 0.0065, 0.0096), (-0.001492, 0.006203, 0.0096), (-0.002758, 0.005358, 0.0096), (-0.003603, 0.004092, 0.0096), (-0.0039, 0.0026, 0.0096), (-0.003603, 0.001108, 0.0096), (-0.002758, -0.0001577, 0.0096), (-0.001492, -0.001003, 0.0096), (0.0, -0.0013, 0.0096), (0.001492, -0.001003, 0.0096), (0.002758, -0.0001577, 0.0096), (0.003603, 0.001108, 0.0096), (0.0039, 0.0026, 0.0096), (0.003603, 0.004092, 0.0096), (0.002758, 0.005358, 0.0096), (0.001492, 0.006203, 0.0096), (-0.0009072, 0.00479, 0.0116), (-1.66e-10, 0.004971, 0.0116), (-0.001676, 0.004276, 0.0116), (-0.00219, 0.003507, 0.0116), (-0.002371, 0.0026, 0.0116), (-0.00219, 0.001693, 0.0116), (-0.001676, 0.0009237, 0.0116), (-0.0009072, 0.0004098, 0.0116), (-1.66e-10, 0.0002294, 0.0116), (0.0009072, 0.0004098, 0.0116), (0.001676, 0.0009237, 0.0116), (0.00219, 0.001693, 0.0116), (0.002371, 0.0026, 0.0116), (0.00219, 0.003507, 0.0116), (0.001676, 0.004276, 0.0116), (0.0009072, 0.00479, 0.0116), (-0.001492, 0.006203, 0.0116), (-1.66e-10, 0.0065, 0.0116), (-0.002758, 0.005358, 0.0116), (-0.003603, 0.004092, 0.0116), (-0.0039, 0.0026, 0.0116), (-0.003603, 0.001108, 0.0116), (-0.002758, -0.0001577, 0.0116), (-0.001492, -0.001003, 0.0116), (-1.66e-10, -0.0013, 0.0116), (0.001492, -0.001003, 0.0116), (0.002758, -0.0001577, 0.0116), (0.003603, 0.001108, 0.0116), (0.0039, 0.0026, 0.0116), (0.003603, 0.004092, 0.0116), (0.002758, 0.005358, 0.0116), (0.001492, 0.006203, 0.0116), (-0.0003219, 0.003377, 0.0156), (9.029e-10, 0.003441, 0.0156), (-0.0005948, 0.003195, 0.0156), (-0.0007772, 0.002922, 0.0156), (-0.0008412, 0.0026, 0.0156), (-0.0007772, 0.002278, 0.0156), (-0.0005948, 0.002005, 0.0156), (-0.0003219, 0.001823, 0.0156), (8.099e-10, 0.001759, 0.0156), (0.0003219, 0.001823, 0.0156), (0.0005948, 0.002005, 0.0156), (0.0007772, 0.002278, 0.0156), (0.0008412, 0.0026, 0.0156), (0.0007772, 0.002922, 0.0156), (0.0005948, 0.003195, 0.0156), (0.0003219, 0.003377, 0.0156), (-0.0009072, 0.00479, 0.0156), (8.912e-10, 0.004971, 0.0156), (-0.001676, 0.004276, 0.0156), (-0.00219, 0.003507, 0.0156), (-0.002371, 0.0026, 0.0156), (-0.00219, 0.001693, 0.0156), (-0.001676, 0.0009237, 0.0156), (-0.0009072, 0.0004098, 0.0156), (8.912e-10, 0.0002294, 0.0156), (0.0009072, 0.0004098, 0.0156), (0.001676, 0.0009237, 0.0156), (0.00219, 0.001693, 0.0156), (0.002371, 0.0026, 0.0156), (0.00219, 0.003507, 0.0156), (0.001676, 0.004276, 0.0156), (0.0009072, 0.00479, 0.0156), (7.979e-10, 0.003441, 0.0176), (-0.0007772, 0.002922, 0.0176), (-0.0008412, 0.0026, 0.0176), (-0.0005948, 0.002005, 0.0176), (0.0003219, 0.001823, 0.0176), (0.0003219, 0.003377, 0.0176), (-0.0003219, 0.003377, 0.0176), (-0.0005948, 0.003195, 0.0176), (-0.0003219, 0.001823, 0.0176), (0.0008923, 0.003492, 0.0176), (0.001166, 0.003083, 0.0176), (0.0007772, 0.002278, 0.0176), (0.001262, 0.0026, 0.0176), (0.0007772, 0.002922, 0.0176), (0.001166, 0.002117, 0.0176), (0.0008923, 0.001708, 0.0176), (0.0004829, 0.001434, 0.0176), (6.791e-10, 0.001338, 0.0176), (-0.0004829, 0.001434, 0.0176), (-0.0008923, 0.001708, 0.0176), (-0.001166, 0.002117, 0.0176), (-0.0007772, 0.002278, 0.0176), (-0.0004829, 0.003766, 0.0176), (-0.0008923, 0.003492, 0.0176), (7.05e-10, 0.001759, 0.0176), (0.0004829, 0.003766, 0.0176), (0.0005948, 0.002005, 0.0176), (8.185e-10, 0.003862, 0.0176), (0.0008412, 0.0026, 0.0176), (-0.001166, 0.003083, 0.0176), (0.0005948, 0.003195, 0.0176), (-0.001262, 0.0026, 0.0176), (0.0008923, 0.003492, 0.0296), (0.001166, 0.003083, 0.0296), (0.001262, 0.0026, 0.0296), (0.001166, 0.002117, 0.0296), (0.0008923, 0.001708, 0.0296), (0.0004829, 0.001434, 0.0296), (6.791e-10, 0.001338, 0.0296), (-0.0004829, 0.001434, 0.0296), (-0.0008923, 0.001708, 0.0296), (-0.001166, 0.002117, 0.0296), (-0.0004829, 0.003766, 0.0296), (-0.0008923, 0.003492, 0.0296), (0.0004829, 0.003766, 0.0296), (8.185e-10, 0.003862, 0.0296), (-0.001166, 0.003083, 0.0296), (-0.001262, 0.0026, 0.0296), (-0.0039, 0.0091, 0.0), (-0.0039, -0.0039, 0.0), (0.0039, -0.0039, 0.0), (0.0039, 0.0091, 0.0), (-0.0019, 0.0035, -0.0036), (-0.0019, 0.0053, -0.0036), (-0.0019, 0.0071, -0.0036), (0.0019, 0.0071, -0.0036), (0.0019, 0.0053, -0.0036), (0.0019, -0.0019, -0.0036), (-0.0019, -0.0019, -0.0036), (-0.0019, -0.0001, -0.0036), (0.0019, 0.0035, -0.0036), (0.0019, 0.0017, -0.0036), (0.0019, -0.0001, -0.0036), (-0.0019, 0.0017, -0.0036), (-0.0019, 0.0053, 0.0), (-0.0019, 0.0035, 0.0), (-0.0019, 0.0017, 0.0), (-0.0019, -0.0001, 0.0), (0.0019, -0.0001, 0.0), (0.0019, 0.0017, 0.0), (0.0019, 0.0035, 0.0), (0.0019, 0.0053, 0.0)], [], [(155, 156, 150, 147), (156, 1, 145, 150), (136, 137, 5, 4), (139, 136, 4, 7), (137, 138, 6, 5), (6, 7, 20), (4, 5, 12), (16, 17, 49, 48), (26, 27, 75, 74), (9, 10, 42, 40), (17, 18, 50, 49), (10, 11, 43, 42), (18, 19, 51, 50), (11, 12, 44, 43), (19, 20, 52, 51), (12, 13, 45, 44), (20, 21, 53, 52), (13, 14, 46, 45), (21, 22, 54, 53), (14, 15, 47, 46), (22, 23, 55, 54), (15, 16, 48, 47), (8, 9, 40, 41), (23, 8, 41, 55), (24, 25, 41, 40), (26, 24, 40, 42), (27, 26, 42, 43), (28, 27, 43, 44), (29, 28, 44, 45), (30, 29, 45, 46), (31, 30, 46, 47), (32, 31, 47, 48), (33, 32, 48, 49), (34, 33, 49, 50), (35, 34, 50, 51), (36, 35, 51, 52), (37, 36, 52, 53), (38, 37, 53, 54), (39, 38, 54, 55), (25, 39, 55, 41), (66, 67, 99, 114), (34, 35, 83, 82), (27, 28, 76, 75), (35, 36, 84, 83), (28, 29, 77, 76), (36, 37, 85, 84), (29, 30, 78, 77), (37, 38, 86, 85), (30, 31, 79, 78), (38, 39, 87, 86), (31, 32, 80, 79), (25, 24, 72, 73), (39, 25, 73, 87), (32, 33, 81, 80), (24, 26, 74, 72), (33, 34, 82, 81), (56, 57, 73, 72), (58, 56, 72, 74), (59, 58, 74, 75), (60, 59, 75, 76), (61, 60, 76, 77), (62, 61, 77, 78), (63, 62, 78, 79), (64, 63, 79, 80), (65, 64, 80, 81), (66, 65, 81, 82), (67, 66, 82, 83), (68, 67, 83, 84), (69, 68, 84, 85), (70, 69, 85, 86), (71, 70, 86, 87), (57, 71, 87, 73), (59, 60, 90, 89), (67, 68, 116, 99), (60, 61, 109, 90), (68, 69, 101, 116), (61, 62, 91, 109), (69, 70, 118, 101), (62, 63, 96, 91), (70, 71, 93, 118), (63, 64, 112, 96), (57, 56, 94, 88), (71, 57, 88, 93), (64, 65, 92, 112), (56, 58, 95, 94), (65, 66, 114, 92), (58, 59, 89, 95), (90, 109, 108, 119), (116, 101, 98, 100), (99, 116, 100, 102), (95, 89, 117, 111), (114, 99, 102, 103), (93, 88, 115, 113), (88, 94, 110, 115), (92, 114, 103, 104), (112, 92, 104, 105), (96, 112, 105, 106), (118, 93, 113, 97), (91, 96, 106, 107), (94, 95, 111, 110), (101, 118, 97, 98), (89, 90, 119, 117), (109, 91, 107, 108), (119, 108, 129, 135), (102, 100, 122, 123), (111, 117, 134, 131), (103, 102, 123, 124), (115, 110, 130, 133), (104, 103, 124, 125), (110, 111, 131, 130), (105, 104, 125, 126), (113, 115, 133, 132), (106, 105, 126, 127), (97, 113, 132, 120), (117, 119, 135, 134), (107, 106, 127, 128), (98, 97, 120, 121), (108, 107, 128, 129), (100, 98, 121, 122), (128, 124, 120), (141, 142, 143, 144), (0, 1, 138, 137), (2, 3, 143, 142), (3, 2, 136, 139), (157, 154, 151, 149), (1, 0, 146, 145), (0, 155, 147, 146), (156, 157, 158, 159, 3, 139, 138, 1), (151, 140, 148, 149), (152, 2, 142, 141), (146, 147, 150, 145), (152, 153, 154, 155, 0, 137, 136, 2), (154, 153, 140, 151), (120, 132, 133), (153, 158, 148, 140), (138, 139, 7, 6), (158, 157, 149, 148), (155, 154, 157, 156), (159, 152, 141, 144), (153, 152, 159, 158), (3, 159, 144, 143), (133, 130, 131), (131, 134, 135), (135, 129, 128), (128, 127, 126), (126, 125, 124), (124, 123, 120), (123, 122, 120), (122, 121, 120), (120, 133, 128), (133, 131, 128), (131, 135, 128), (128, 126, 124), (21, 20, 7), (22, 21, 7), (23, 22, 7), (8, 23, 7), (9, 8, 4), (8, 7, 4), (10, 9, 4), (11, 10, 4), (12, 11, 4), (13, 12, 5), (14, 13, 5), (15, 14, 5), (16, 15, 5), (17, 16, 6), (16, 5, 6), (18, 17, 6), (19, 18, 6), (20, 19, 6)])
_uv = me_plane_001.uv_layers.new(name='UVMap')
_uv.uv.foreach_set('vector', [0.001293, 0.9133, 0.001293, 0.8083, 0.1008, 0.8083, 0.1008, 0.9133, 0.9765, 0.8436, 0.9267, 0.8436, 0.9267, 0.744, 0.9765, 0.744, 0.7059, 0.001293, 0.7059, 0.3608, 0.4404, 0.3608, 0.4404, 0.001293, 0.7084, 0.3739, 0.9241, 0.3739, 0.9241, 0.6393, 0.7084, 0.6393, 0.7084, 0.6419, 0.9241, 0.6419, 0.9241, 0.9074, 0.7084, 0.9074, 0.7084, 0.3713, 0.7084, 0.001293, 0.7101, 0.1863, 0.7126, 0.3713, 0.7126, 0.001293, 0.7143, 0.1863, 0.001293, 0.6324, 0.001293, 0.5904, 0.0566, 0.5904, 0.0566, 0.6324, 0.05918, 0.1292, 0.05918, 0.1036, 0.1698, 0.1036, 0.1698, 0.1292, 0.001294, 0.2538, 0.001294, 0.2117, 0.0566, 0.2117, 0.0566, 0.2538, 0.001293, 0.5904, 0.001293, 0.5483, 0.0566, 0.5483, 0.0566, 0.5904, 0.001294, 0.2117, 0.001294, 0.1696, 0.0566, 0.1696, 0.0566, 0.2117, 0.001293, 0.5483, 0.001293, 0.5062, 0.0566, 0.5062, 0.0566, 0.5483, 0.001294, 0.1696, 0.001294, 0.1275, 0.0566, 0.1275, 0.0566, 0.1696, 0.001293, 0.5062, 0.001293, 0.4641, 0.0566, 0.4641, 0.0566, 0.5062, 0.001294, 0.1275, 0.001294, 0.08545, 0.0566, 0.08545, 0.0566, 0.1275, 0.001293, 0.4641, 0.001293, 0.4221, 0.0566, 0.4221, 0.0566, 0.4641, 0.001294, 0.08545, 0.001294, 0.04337, 0.0566, 0.04337, 0.0566, 0.08545, 0.001293, 0.4221, 0.001293, 0.38, 0.0566, 0.38, 0.0566, 0.4221, 0.001294, 0.04337, 0.001294, 0.001293, 0.0566, 0.001293, 0.0566, 0.04337, 0.001293, 0.38, 0.001293, 0.3379, 0.0566, 0.3379, 0.0566, 0.38, 0.001293, 0.6745, 0.001293, 0.6324, 0.0566, 0.6324, 0.0566, 0.6745, 0.001293, 0.2958, 0.001294, 0.2538, 0.0566, 0.2538, 0.0566, 0.2958, 0.001293, 0.3379, 0.001293, 0.2958, 0.0566, 0.2958, 0.0566, 0.3379, 0.5375, 0.8954, 0.5631, 0.8954, 0.5714, 0.9369, 0.5293, 0.9369, 0.5139, 0.8857, 0.5375, 0.8954, 0.5293, 0.9369, 0.4904, 0.9208, 0.4958, 0.8676, 0.5139, 0.8857, 0.4904, 0.9208, 0.4607, 0.8911, 0.486, 0.8439, 0.4958, 0.8676, 0.4607, 0.8911, 0.4446, 0.8522, 0.486, 0.8184, 0.486, 0.8439, 0.4446, 0.8522, 0.4446, 0.8101, 0.4958, 0.7947, 0.486, 0.8184, 0.4446, 0.8101, 0.4607, 0.7712, 0.5139, 0.7767, 0.4958, 0.7947, 0.4607, 0.7712, 0.4904, 0.7415, 0.5375, 0.7669, 0.5139, 0.7767, 0.4904, 0.7415, 0.5293, 0.7254, 0.5631, 0.7669, 0.5375, 0.7669, 0.5293, 0.7254, 0.5714, 0.7254, 0.5867, 0.7767, 0.5631, 0.7669, 0.5714, 0.7254, 0.6102, 0.7415, 0.6048, 0.7947, 0.5867, 0.7767, 0.6102, 0.7415, 0.64, 0.7712, 0.6146, 0.8184, 0.6048, 0.7947, 0.64, 0.7712, 0.6561, 0.8101, 0.6146, 0.8439, 0.6146, 0.8184, 0.6561, 0.8101, 0.6561, 0.8522, 0.6048, 0.8676, 0.6146, 0.8439, 0.6561, 0.8522, 0.64, 0.8911, 0.5867, 0.8857, 0.6048, 0.8676, 0.64, 0.8911, 0.6102, 0.9208, 0.5631, 0.8954, 0.5867, 0.8857, 0.6102, 0.9208, 0.5714, 0.9369, 0.1698, 0.4403, 0.1698, 0.4494, 0.1145, 0.4494, 0.1145, 0.4403, 0.05918, 0.3338, 0.05918, 0.3082, 0.1698, 0.3082, 0.1698, 0.3338, 0.05918, 0.1036, 0.05918, 0.07802, 0.1698, 0.07802, 0.1698, 0.1036, 0.05918, 0.3082, 0.05918, 0.2826, 0.1698, 0.2826, 0.1698, 0.3082, 0.05918, 0.07802, 0.05918, 0.05245, 0.1698, 0.05245, 0.1698, 0.07802, 0.05918, 0.2826, 0.05918, 0.2571, 0.1698, 0.2571, 0.1698, 0.2826, 0.05918, 0.05245, 0.05918, 0.02687, 0.1698, 0.02687, 0.1698, 0.05245, 0.05918, 0.2571, 0.05918, 0.2315, 0.1698, 0.2315, 0.1698, 0.2571, 0.05918, 0.02687, 0.05918, 0.001293, 0.1698, 0.001293, 0.1698, 0.02687, 0.05918, 0.2315, 0.05918, 0.2059, 0.1698, 0.2059, 0.1698, 0.2315, 0.05918, 0.4105, 0.05918, 0.3849, 0.1698, 0.3849, 0.1698, 0.4105, 0.05918, 0.1803, 0.05918, 0.1548, 0.1698, 0.1548, 0.1698, 0.1803, 0.05918, 0.2059, 0.05918, 0.1803, 0.1698, 0.1803, 0.1698, 0.2059, 0.05918, 0.3849, 0.05918, 0.3594, 0.1698, 0.3594, 0.1698, 0.3849, 0.05918, 0.1548, 0.05918, 0.1292, 0.1698, 0.1292, 0.1698, 0.1548, 0.05918, 0.3594, 0.05918, 0.3338, 0.1698, 0.3338, 0.1698, 0.3594, 0.0884, 0.7459, 0.0884, 0.7369, 0.1299, 0.7286, 0.1299, 0.7542, 0.08492, 0.7543, 0.0884, 0.7459, 0.1299, 0.7542, 0.1201, 0.7778, 0.07851, 0.7607, 0.08492, 0.7543, 0.1201, 0.7778, 0.102, 0.7959, 0.07012, 0.7642, 0.07851, 0.7607, 0.102, 0.7959, 0.07837, 0.8057, 0.06105, 0.7642, 0.07012, 0.7642, 0.07837, 0.8057, 0.0528, 0.8057, 0.05266, 0.7607, 0.06105, 0.7642, 0.0528, 0.8057, 0.02917, 0.7959, 0.04624, 0.7543, 0.05266, 0.7607, 0.02917, 0.7959, 0.01108, 0.7778, 0.04277, 0.7459, 0.04624, 0.7543, 0.01108, 0.7778, 0.001293, 0.7542, 0.04277, 0.7369, 0.04277, 0.7459, 0.001293, 0.7542, 0.001293, 0.7286, 0.04624, 0.7285, 0.04277, 0.7369, 0.001293, 0.7286, 0.01108, 0.705, 0.05266, 0.7221, 0.04624, 0.7285, 0.01108, 0.705, 0.02917, 0.6869, 0.06105, 0.7186, 0.05266, 0.7221, 0.02917, 0.6869, 0.0528, 0.6771, 0.07012, 0.7186, 0.06105, 0.7186, 0.0528, 0.6771, 0.07837, 0.6771, 0.07851, 0.7221, 0.07012, 0.7186, 0.07837, 0.6771, 0.102, 0.6869, 0.08492, 0.7285, 0.07851, 0.7221, 0.102, 0.6869, 0.1201, 0.705, 0.0884, 0.7369, 0.08492, 0.7285, 0.1201, 0.705, 0.1299, 0.7286, 0.1698, 0.522, 0.1698, 0.5311, 0.1145, 0.5311, 0.1145, 0.522, 0.1698, 0.4494, 0.1698, 0.4585, 0.1145, 0.4585, 0.1145, 0.4494, 0.1698, 0.5311, 0.1698, 0.5402, 0.1145, 0.5402, 0.1145, 0.5311, 0.1698, 0.4585, 0.1698, 0.4676, 0.1145, 0.4676, 0.1145, 0.4585, 0.1698, 0.5402, 0.1698, 0.5492, 0.1145, 0.5492, 0.1145, 0.5402, 0.1698, 0.4676, 0.1698, 0.4766, 0.1145, 0.4766, 0.1145, 0.4676, 0.1698, 0.5492, 0.1698, 0.5583, 0.1145, 0.5583, 0.1145, 0.5492, 0.1698, 0.4766, 0.1698, 0.4857, 0.1145, 0.4857, 0.1145, 0.4766, 0.1698, 0.4131, 0.1698, 0.4222, 0.1145, 0.4222, 0.1145, 0.4131, 0.1698, 0.4948, 0.1698, 0.5039, 0.1145, 0.5039, 0.1145, 0.4948, 0.1698, 0.4857, 0.1698, 0.4948, 0.1145, 0.4948, 0.1145, 0.4857, 0.1698, 0.4222, 0.1698, 0.4313, 0.1145, 0.4313, 0.1145, 0.4222, 0.1698, 0.5039, 0.1698, 0.5129, 0.1145, 0.5129, 0.1145, 0.5039, 0.1698, 0.4313, 0.1698, 0.4403, 0.1145, 0.4403, 0.1145, 0.4313, 0.1698, 0.5129, 0.1698, 0.522, 0.1145, 0.522, 0.1145, 0.5129, 0.7297, 0.9248, 0.7233, 0.9312, 0.7137, 0.9248, 0.7233, 0.9152, 0.7556, 0.9635, 0.762, 0.9571, 0.7717, 0.9635, 0.762, 0.9732, 0.7472, 0.967, 0.7556, 0.9635, 0.762, 0.9732, 0.7495, 0.9784, 0.7472, 0.9213, 0.7381, 0.9213, 0.7359, 0.9099, 0.7495, 0.9099, 0.7381, 0.967, 0.7472, 0.967, 0.7495, 0.9784, 0.7359, 0.9784, 0.7655, 0.9396, 0.762, 0.9312, 0.7717, 0.9248, 0.7769, 0.9374, 0.762, 0.9312, 0.7556, 0.9248, 0.762, 0.9152, 0.7717, 0.9248, 0.7297, 0.9635, 0.7381, 0.967, 0.7359, 0.9784, 0.7233, 0.9732, 0.7233, 0.9571, 0.7297, 0.9635, 0.7233, 0.9732, 0.7137, 0.9635, 0.7199, 0.9487, 0.7233, 0.9571, 0.7137, 0.9635, 0.7084, 0.951, 0.7655, 0.9487, 0.7655, 0.9396, 0.7769, 0.9374, 0.7769, 0.951, 0.7199, 0.9396, 0.7199, 0.9487, 0.7084, 0.951, 0.7084, 0.9374, 0.7556, 0.9248, 0.7472, 0.9213, 0.7495, 0.9099, 0.762, 0.9152, 0.762, 0.9571, 0.7655, 0.9487, 0.7769, 0.951, 0.7717, 0.9635, 0.7381, 0.9213, 0.7297, 0.9248, 0.7233, 0.9152, 0.7359, 0.9099, 0.7233, 0.9312, 0.7199, 0.9396, 0.7084, 0.9374, 0.7137, 0.9248, 0.3494, 0.3633, 0.363, 0.3633, 0.363, 0.6952, 0.3494, 0.6952, 0.2268, 0.3633, 0.2404, 0.3633, 0.2404, 0.6952, 0.2268, 0.6952, 0.3221, 0.3633, 0.3357, 0.3633, 0.3357, 0.6952, 0.3221, 0.6952, 0.2132, 0.3633, 0.2268, 0.3633, 0.2268, 0.6952, 0.2132, 0.6952, 0.2949, 0.3633, 0.3085, 0.3633, 0.3085, 0.6952, 0.2949, 0.6952, 0.1996, 0.3633, 0.2132, 0.3633, 0.2132, 0.6952, 0.1996, 0.6952, 0.3085, 0.3633, 0.3221, 0.3633, 0.3221, 0.6952, 0.3085, 0.6952, 0.186, 0.3633, 0.1996, 0.3633, 0.1996, 0.6952, 0.186, 0.6952, 0.2813, 0.3633, 0.2949, 0.3633, 0.2949, 0.6952, 0.2813, 0.6952, 0.1724, 0.3633, 0.186, 0.3633, 0.186, 0.6952, 0.1724, 0.6952, 0.2677, 0.3633, 0.2813, 0.3633, 0.2813, 0.6952, 0.2677, 0.6952, 0.3357, 0.3633, 0.3494, 0.3633, 0.3494, 0.6952, 0.3357, 0.6952, 0.3766, 0.3633, 0.3902, 0.3633, 0.3902, 0.6952, 0.3766, 0.6952, 0.2541, 0.3633, 0.2677, 0.3633, 0.2677, 0.6952, 0.2541, 0.6952, 0.363, 0.3633, 0.3766, 0.3633, 0.3766, 0.6952, 0.363, 0.6952, 0.2404, 0.3633, 0.2541, 0.3633, 0.2541, 0.6952, 0.2404, 0.6952, 0.7795, 0.9374, 0.8205, 0.9099, 0.8479, 0.951, 0.4045, 0.9105, 0.3547, 0.9105, 0.3547, 0.8054, 0.4045, 0.8054, 0.6008, 0.4186, 0.4957, 0.4186, 0.4404, 0.3633, 0.6561, 0.3633, 0.819, 0.1064, 0.819, 0.001293, 0.9185, 0.001293, 0.9185, 0.1064, 0.4957, 0.6675, 0.6008, 0.6675, 0.6561, 0.7228, 0.4404, 0.7228, 0.07024, 0.666, 0.07024, 0.5609, 0.1698, 0.5609, 0.1698, 0.666, 0.7168, 0.1064, 0.7168, 0.001293, 0.8164, 0.001293, 0.8164, 0.1064, 0.9765, 0.6393, 0.9267, 0.6393, 0.9267, 0.5398, 0.9765, 0.5398, 0.4957, 0.4684, 0.4957, 0.5182, 0.4957, 0.568, 0.4957, 0.6177, 0.4957, 0.6675, 0.4404, 0.7228, 0.4404, 0.3633, 0.4957, 0.4186, 0.109, 0.5182, 0.05918, 0.5182, 0.05918, 0.4131, 0.109, 0.4131, 0.1532, 0.9078, 0.1034, 0.9078, 0.1034, 0.8083, 0.1532, 0.8083, 0.4045, 0.8028, 0.3547, 0.8028, 0.3547, 0.6977, 0.4045, 0.6977, 0.6008, 0.6177, 0.6008, 0.568, 0.6008, 0.5182, 0.6008, 0.4684, 0.6008, 0.4186, 0.6561, 0.3633, 0.6561, 0.7228, 0.6008, 0.6675, 0.9765, 0.5372, 0.9267, 0.5372, 0.9267, 0.4376, 0.9765, 0.4376, 0.8479, 0.951, 0.8427, 0.9635, 0.8331, 0.9732, 0.8992, 0.2607, 0.8992, 0.1556, 0.9987, 0.1556, 0.9987, 0.2607, 0.1724, 0.3608, 0.1724, 0.001293, 0.4378, 0.001293, 0.4378, 0.3608, 0.9765, 0.7414, 0.9267, 0.7414, 0.9267, 0.6419, 0.9765, 0.6419, 0.6008, 0.4684, 0.6008, 0.5182, 0.4957, 0.5182, 0.4957, 0.4684, 0.8992, 0.3713, 0.8992, 0.2662, 0.9987, 0.2662, 0.9987, 0.3713, 0.6008, 0.568, 0.6008, 0.6177, 0.4957, 0.6177, 0.4957, 0.568, 0.9709, 0.1008, 0.9211, 0.1008, 0.9211, 0.001293, 0.9709, 0.001293, 0.8331, 0.9732, 0.8205, 0.9784, 0.8069, 0.9784, 0.8069, 0.9784, 0.7943, 0.9732, 0.7847, 0.9635, 0.7847, 0.9635, 0.7795, 0.951, 0.7795, 0.9374, 0.7795, 0.9374, 0.7847, 0.9248, 0.7943, 0.9152, 0.7943, 0.9152, 0.8069, 0.9099, 0.8205, 0.9099, 0.8205, 0.9099, 0.8331, 0.9152, 0.8479, 0.951, 0.8331, 0.9152, 0.8427, 0.9248, 0.8479, 0.951, 0.8427, 0.9248, 0.8479, 0.9374, 0.8479, 0.951, 0.8479, 0.951, 0.8331, 0.9732, 0.7795, 0.9374, 0.8331, 0.9732, 0.8069, 0.9784, 0.7795, 0.9374, 0.8069, 0.9784, 0.7847, 0.9635, 0.7795, 0.9374, 0.7795, 0.9374, 0.7943, 0.9152, 0.8205, 0.9099, 0.3108, 0.9052, 0.3521, 0.9134, 0.1724, 0.9134, 0.2758, 0.8818, 0.3108, 0.9052, 0.1724, 0.9134, 0.2525, 0.8468, 0.2758, 0.8818, 0.1724, 0.9134, 0.2443, 0.8056, 0.2525, 0.8468, 0.1724, 0.9134, 0.2525, 0.7643, 0.2443, 0.8056, 0.1724, 0.6977, 0.2443, 0.8056, 0.1724, 0.9134, 0.1724, 0.6977, 0.2758, 0.7293, 0.2525, 0.7643, 0.1724, 0.6977, 0.3108, 0.7059, 0.2758, 0.7293, 0.1724, 0.6977, 0.3521, 0.6977, 0.3108, 0.7059, 0.1724, 0.6977, 0.8553, 0.3631, 0.8966, 0.3713, 0.7168, 0.3713, 0.8203, 0.3397, 0.8553, 0.3631, 0.7168, 0.3713, 0.7969, 0.3047, 0.8203, 0.3397, 0.7168, 0.3713, 0.7887, 0.2634, 0.7969, 0.3047, 0.7168, 0.3713, 0.7969, 0.2222, 0.7887, 0.2634, 0.7168, 0.1556, 0.7887, 0.2634, 0.7168, 0.3713, 0.7168, 0.1556, 0.8203, 0.1872, 0.7969, 0.2222, 0.7168, 0.1556, 0.8553, 0.1638, 0.8203, 0.1872, 0.7168, 0.1556, 0.8966, 0.1556, 0.8553, 0.1638, 0.7168, 0.1556])
me_plane_001.materials.append(mat_full)
me_plane_001.update()

# ---- objects
ob_switch_osn = bpy.data.objects.new('Switch_osn', me_plane)
ob_switch = bpy.data.objects.new('Switch', me_plane_001)

# ---- transforms, parenting, visibility, modifiers, constraints
ob_switch_osn.location = (0.04653, 0.0, 0.0)
ob_switch.location = (0.0, 0.0, 0.0)

# ---- collection membership
col_collection.objects.link(ob_switch_osn)
col_collection.objects.link(ob_switch)

# ---- scene / render settings (as saved in the file)
scene.frame_start = 1; scene.frame_end = 250; scene.frame_set(1)
scene.render.engine = 'BLENDER_EEVEE_NEXT'
scene.cycles.sampling_pattern = 'TABULATED_SOBOL'
scene.eevee.ray_tracing_options.trace_max_roughness = 0.0
bpy.context.view_layer.update()

# ---- added for rendering (the .blend has no active camera and no usable light): camera, sun
cam_auto = bpy.data.cameras.new('AutoCamera')
cam_auto.lens = 50.0
cam_auto.sensor_width = 36.0
cam_auto.clip_end = 1000.0
ob_auto_camera = bpy.data.objects.new('AutoCamera', cam_auto)
scene.collection.objects.link(ob_auto_camera)
ob_auto_camera.location = (0.208311, -0.219454, 0.161036)
ob_auto_camera.rotation_euler = (1.09748, -7.21219e-08, 0.694738)
scene.camera = ob_auto_camera
light_auto_sun = bpy.data.lights.new('AutoSun', 'SUN')
light_auto_sun.energy = 3.0
light_auto_sun.angle = 0.0523599
ob_auto_sun = bpy.data.objects.new('AutoSun', light_auto_sun)
scene.collection.objects.link(ob_auto_sun)
ob_auto_sun.rotation_euler = (0.872665, 0.174533, 0.523599)
bpy.context.view_layer.update()
